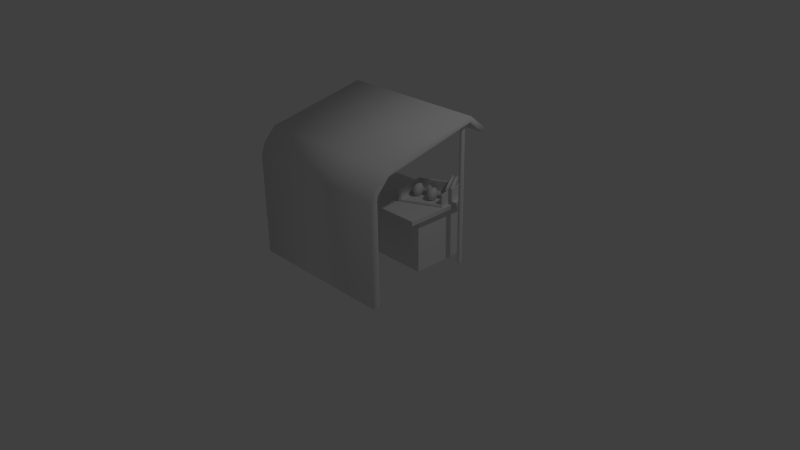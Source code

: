 # Source: stall.blend  (saved by Blender 2.78.0; exported with 4.5.12 LTS)
import bpy
from mathutils import Matrix  # noqa: F401  (used for matrix-valued properties, if any)

bpy.ops.wm.read_factory_settings(use_empty=True)
scene = bpy.context.scene
scene.name = 'Scene'

# ---- collections
col_collection_1 = bpy.data.collections.new('Collection 1'); scene.collection.children.link(col_collection_1)

# ---- materials (node trees are filled in below, after node groups)
mat_material = bpy.data.materials.new('Material')
mat_material.alpha_threshold = 0.0
mat_material.use_transparent_shadow = False
mat_material.roughness = 0.5
mat_material.line_color = (0.0, 0.0, 0.0, 1.0)

# ---- material node trees

# ---- world
world_world = bpy.data.worlds.new('World'); scene.world = world_world
world_world.color = (0.05088, 0.05088, 0.05088)
world_world.use_sun_shadow = False
world_world.sun_shadow_jitter_overblur = 0.0
world_world.cycles.sampling_method = 'NONE'
world_world.cycles.sample_map_resolution = 256

# ---- cameras
cam_camera = bpy.data.cameras.new('Camera')
cam_camera.clip_end = 100.0
cam_camera.lens = 35.0
cam_camera.sensor_width = 32.0
cam_camera.sensor_height = 18.0
cam_camera.ortho_scale = 7.314
cam_camera.dof.focus_distance = 0.0
cam_camera.dof.aperture_fstop = 128.0

# ---- lights
light_lamp = bpy.data.lights.new('Lamp', 'POINT')
light_lamp.transmission_factor = 0.0
light_lamp.cutoff_distance = 30.0
light_lamp.energy = 100.0
light_lamp.shadow_buffer_clip_start = 1.001
light_lamp.shadow_soft_size = 0.1
light_lamp.shadow_maximum_resolution = 0.006
light_lamp.use_absolute_resolution = True
light_lamp.cycles.use_multiple_importance_sampling = False

# ---- meshes
me_cube = bpy.data.meshes.new('Cube')
me_cube.from_pydata([(0.7383, 0.7693, 0.00398), (0.7383, 0.08364, 0.00398), (-0.7169, 0.08364, 0.00398), (-0.7169, 0.7693, 0.00398), (0.7383, 0.7693, 0.723), (0.7383, 0.08364, 0.723), (-0.7169, 0.08364, 0.723), (-0.7169, 0.7693, 0.723), (0.8131, 0.8045, 0.7192), (0.8131, -0.09159, 0.7192), (-0.7916, -0.09159, 0.7192), (-0.7916, 0.8045, 0.7192), (0.8131, 0.8045, 0.7776), (0.8131, -0.09159, 0.7776), (-0.7916, -0.09159, 0.7776), (-0.7916, 0.8045, 0.7776), (0.7383, 0.7693, 0.00398), (0.7383, 0.7693, 0.723), (0.7383, 0.7693, 0.723), (0.7383, 0.7693, 0.723), (0.7383, 0.08364, 0.00398), (0.7383, 0.08364, 0.723), (0.7383, 0.08364, 0.723), (0.7383, 0.08364, 0.723), (-0.7169, 0.08364, 0.00398), (-0.7169, 0.08364, 0.723), (-0.7169, 0.08364, 0.723), (-0.7169, 0.08364, 0.723), (-0.7169, 0.7693, 0.00398), (-0.7169, 0.7693, 0.723), (-0.7169, 0.7693, 0.723), (-0.7169, 0.7693, 0.723), (0.8131, 0.8045, 0.7192), (0.8131, -0.09159, 0.7192), (0.8131, -0.09159, 0.7192), (0.8131, -0.09159, 0.7192), (-0.7916, -0.09159, 0.7192), (-0.7916, -0.09159, 0.7192), (-0.7916, -0.09159, 0.7192), (-0.7916, 0.8045, 0.7192), (-0.7916, 0.8045, 0.7192), (0.8131, 0.8045, 0.7776), (0.8131, -0.09159, 0.7776), (0.8131, -0.09159, 0.7776), (-0.7916, 0.8045, 0.7776), (-0.7916, 0.8045, 0.7776), (-0.7916, -0.09159, 0.7776), (-0.7916, -0.09159, 0.7776), (-0.8857, 0.6677, 1.892), (-0.8857, 0.6677, 0.004078), (0.9206, 0.6677, 0.004078), (0.9206, 0.6677, 1.892), (0.9434, 0.6477, 0.004078), (0.9434, 0.6477, 1.892), (0.9434, 0.6076, 0.004078), (0.9434, 0.6076, 1.892), (0.9206, 0.5876, 0.004078), (0.9206, 0.5876, 1.892), (0.8978, 0.6076, 0.004078), (0.8978, 0.6076, 1.892), (0.8978, 0.6477, 0.004078), (0.8978, 0.6477, 1.892), (-0.8628, 0.6477, 0.004078), (-0.8628, 0.6477, 1.892), (-0.8628, 0.6076, 0.004078), (-0.8628, 0.6076, 1.892), (-0.8857, 0.5876, 0.004078), (-0.8857, 0.5876, 1.892), (-0.9085, 0.6076, 0.004078), (-0.9085, 0.6076, 1.892), (-0.9085, 0.6477, 0.004078), (-0.9085, 0.6477, 1.892), (-1.008, -0.8996, 0.001413), (-1.008, -0.8009, 0.001413), (1.003, -0.8009, 0.001413), (1.003, -0.8996, 0.001413), (-1.008, -0.8996, 1.342), (-1.008, -0.8009, 1.342), (1.003, -0.8009, 1.342), (1.003, -0.8996, 1.342), (-1.008, -0.8455, 1.489), (-1.008, -0.7834, 1.407), (1.003, -0.7834, 1.407), (1.003, -0.8455, 1.489), (-1.008, -0.6818, 1.664), (-1.008, -0.6226, 1.579), (1.003, -0.6226, 1.579), (1.003, -0.6818, 1.664), (-1.008, 0.6833, 1.944), (-1.008, 0.6723, 1.87), (1.003, 0.6723, 1.87), (1.003, 0.6833, 1.944), (-1.008, 0.9145, 1.753), (-1.008, 0.8684, 1.701), (1.003, 0.8684, 1.701), (1.003, 0.9145, 1.753), (-0.8628, 0.6076, 1.892), (-0.8628, 0.6076, 0.004078), (0.8978, 0.6076, 1.892), (0.8978, 0.6076, 0.004078), (0.7046, 0.8696, 0.7766), (0.7967, 0.4262, 0.7766), (0.2859, 0.1809, 0.7766), (0.1938, 0.6243, 0.7766), (0.7046, 0.8696, 0.811), (0.7967, 0.4262, 0.811), (0.2859, 0.1809, 0.811), (0.1938, 0.6243, 0.811), (0.206, 0.5949, 0.811), (0.2906, 0.1879, 0.811), (0.3159, 0.2001, 0.811), (0.2313, 0.6071, 0.811), (0.206, 0.5949, 0.7766), (0.2906, 0.1879, 0.7766), (0.3159, 0.2001, 0.7766), (0.2313, 0.6071, 0.7766), (0.206, 0.5949, 0.9479), (0.2906, 0.1879, 0.9479), (0.3159, 0.2001, 0.9479), (0.2313, 0.6071, 0.9479), (0.201, 0.6189, 0.811), (0.2264, 0.631, 0.811), (0.201, 0.6189, 0.7766), (0.2264, 0.631, 0.7766), (0.201, 0.6189, 0.9479), (0.2264, 0.631, 0.9479), (0.69, 0.8274, 0.811), (0.69, 0.8274, 0.7766), (0.69, 0.8274, 0.9479), (0.685, 0.8513, 0.811), (0.685, 0.8513, 0.7766), (0.685, 0.8513, 0.9479), (0.708, 0.836, 0.811), (0.708, 0.836, 0.7766), (0.708, 0.836, 0.9479), (0.7031, 0.86, 0.811), (0.7031, 0.86, 0.7766), (0.7031, 0.86, 0.9479), (0.7719, 0.4329, 0.811), (0.7719, 0.4329, 0.7766), (0.7719, 0.4329, 0.9479), (0.79, 0.4415, 0.811), (0.79, 0.4415, 0.7766), (0.79, 0.4415, 0.9479), (0.7046, 0.8696, 0.811), (0.7046, 0.8696, 0.811), (0.7967, 0.4262, 0.811), (0.7967, 0.4262, 0.811), (0.7967, 0.4262, 0.7766), (0.7967, 0.4262, 0.7766), (0.7046, 0.8696, 0.7766), (0.7046, 0.8696, 0.7766), (0.2859, 0.1809, 0.811), (0.2859, 0.1809, 0.811), (0.2859, 0.1809, 0.7766), (0.2859, 0.1809, 0.7766), (0.1938, 0.6243, 0.811), (0.1938, 0.6243, 0.811), (0.1938, 0.6243, 0.7766), (0.1938, 0.6243, 0.7766), (0.2313, 0.6071, 0.7766), (0.2313, 0.6071, 0.7766), (0.2313, 0.6071, 0.7766), (0.2313, 0.6071, 0.7766), (0.206, 0.5949, 0.7766), (0.206, 0.5949, 0.7766), (0.206, 0.5949, 0.7766), (0.201, 0.6189, 0.7766), (0.201, 0.6189, 0.7766), (0.2906, 0.1879, 0.7766), (0.2906, 0.1879, 0.7766), (0.206, 0.5949, 0.811), (0.206, 0.5949, 0.811), (0.206, 0.5949, 0.811), (0.2906, 0.1879, 0.811), (0.2906, 0.1879, 0.811), (0.2906, 0.1879, 0.811), (0.3159, 0.2001, 0.7766), (0.3159, 0.2001, 0.7766), (0.3159, 0.2001, 0.811), (0.3159, 0.2001, 0.811), (0.3159, 0.2001, 0.811), (0.2313, 0.6071, 0.811), (0.2313, 0.6071, 0.811), (0.2313, 0.6071, 0.811), (0.206, 0.5949, 0.9479), (0.206, 0.5949, 0.9479), (0.206, 0.5949, 0.9479), (0.2313, 0.6071, 0.9479), (0.2313, 0.6071, 0.9479), (0.2313, 0.6071, 0.9479), (0.2313, 0.6071, 0.9479), (0.2906, 0.1879, 0.9479), (0.2906, 0.1879, 0.9479), (0.3159, 0.2001, 0.9479), (0.3159, 0.2001, 0.9479), (0.2264, 0.631, 0.7766), (0.2264, 0.631, 0.7766), (0.2264, 0.631, 0.7766), (0.201, 0.6189, 0.811), (0.201, 0.6189, 0.811), (0.201, 0.6189, 0.811), (0.2264, 0.631, 0.811), (0.2264, 0.631, 0.811), (0.2264, 0.631, 0.811), (0.201, 0.6189, 0.9479), (0.201, 0.6189, 0.9479), (0.2264, 0.631, 0.9479), (0.2264, 0.631, 0.9479), (0.2264, 0.631, 0.9479), (0.69, 0.8274, 0.811), (0.69, 0.8274, 0.811), (0.69, 0.8274, 0.811), (0.69, 0.8274, 0.7766), (0.69, 0.8274, 0.7766), (0.69, 0.8274, 0.7766), (0.69, 0.8274, 0.7766), (0.69, 0.8274, 0.9479), (0.69, 0.8274, 0.9479), (0.69, 0.8274, 0.9479), (0.69, 0.8274, 0.9479), (0.685, 0.8513, 0.7766), (0.685, 0.8513, 0.7766), (0.685, 0.8513, 0.7766), (0.685, 0.8513, 0.811), (0.685, 0.8513, 0.811), (0.685, 0.8513, 0.811), (0.685, 0.8513, 0.9479), (0.685, 0.8513, 0.9479), (0.685, 0.8513, 0.9479), (0.7031, 0.86, 0.811), (0.7031, 0.86, 0.811), (0.7031, 0.86, 0.811), (0.708, 0.836, 0.7766), (0.708, 0.836, 0.7766), (0.708, 0.836, 0.7766), (0.708, 0.836, 0.811), (0.708, 0.836, 0.811), (0.708, 0.836, 0.811), (0.708, 0.836, 0.9479), (0.708, 0.836, 0.9479), (0.708, 0.836, 0.9479), (0.7031, 0.86, 0.7766), (0.7031, 0.86, 0.7766), (0.7031, 0.86, 0.9479), (0.7031, 0.86, 0.9479), (0.7719, 0.4329, 0.811), (0.7719, 0.4329, 0.811), (0.7719, 0.4329, 0.811), (0.7719, 0.4329, 0.7766), (0.7719, 0.4329, 0.7766), (0.7719, 0.4329, 0.9479), (0.7719, 0.4329, 0.9479), (0.79, 0.4415, 0.7766), (0.79, 0.4415, 0.7766), (0.79, 0.4415, 0.811), (0.79, 0.4415, 0.811), (0.79, 0.4415, 0.811), (0.79, 0.4415, 0.9479), (0.79, 0.4415, 0.9479), (0.3514, 0.4135, 0.7976), (0.3149, 0.4746, 0.854), (0.3695, 0.5066, 0.8106), (0.413, 0.4347, 0.817), (0.3852, 0.3584, 0.8644), (0.3246, 0.383, 0.8873), (0.354, 0.5335, 0.9083), (0.4146, 0.5089, 0.8854), (0.4243, 0.4173, 0.9187), (0.3697, 0.3853, 0.9621), (0.3262, 0.4572, 0.9557), (0.3878, 0.4784, 0.9751), (0.5739, 0.4417, 0.7976), (0.5374, 0.5027, 0.854), (0.5921, 0.5347, 0.8106), (0.6356, 0.4629, 0.817), (0.6078, 0.3865, 0.8644), (0.5471, 0.4112, 0.8873), (0.5765, 0.5617, 0.9083), (0.6372, 0.537, 0.8854), (0.6469, 0.4454, 0.9187), (0.5922, 0.4135, 0.9621), (0.5487, 0.4853, 0.9557), (0.6104, 0.5065, 0.9751), (0.4631, 0.5349, 0.7976), (0.4266, 0.5959, 0.854), (0.4813, 0.6279, 0.8106), (0.5248, 0.556, 0.817), (0.497, 0.4797, 0.8644), (0.4363, 0.5043, 0.8873), (0.4657, 0.6548, 0.9083), (0.5264, 0.6302, 0.8854), (0.5361, 0.5386, 0.9187), (0.4814, 0.5066, 0.9621), (0.438, 0.5785, 0.9557), (0.4996, 0.5997, 0.9751), (0.6496, 0.6264, 0.9038), (0.6161, 0.7966, 1.058), (0.6324, 0.6235, 0.8818), (0.5988, 0.7936, 1.036), (0.6307, 0.6323, 0.8378), (0.5971, 0.8025, 0.9923), (0.6462, 0.6442, 0.8159), (0.6127, 0.8143, 0.9704), (0.6635, 0.6472, 0.8379), (0.6299, 0.8173, 0.9924), (0.6652, 0.6383, 0.8819), (0.6316, 0.8084, 1.036), (0.6978, 0.6496, 0.9038), (0.6642, 0.8197, 1.058), (0.6805, 0.6466, 0.8818), (0.647, 0.8167, 1.036), (0.6788, 0.6555, 0.8378), (0.6453, 0.8256, 0.9923), (0.6944, 0.6673, 0.8159), (0.6608, 0.8375, 0.9704), (0.7116, 0.6703, 0.8379), (0.6781, 0.8405, 0.9924), (0.7133, 0.6614, 0.8819), (0.6798, 0.8316, 1.036), (-0.2535, 0.3912, 0.8006), (-0.2767, 0.4116, 0.8006), (-0.2767, 0.449, 0.7748), (-0.2767, 0.449, 0.788), (-0.2322, 0.41, 0.7748), (-0.2322, 0.41, 0.788), (-0.2322, 0.3318, 0.7748), (-0.2322, 0.3318, 0.788), (-0.2767, 0.2928, 0.7748), (-0.2767, 0.2928, 0.788), (-0.3212, 0.3318, 0.7748), (-0.3212, 0.3318, 0.788), (-0.3212, 0.41, 0.7748), (-0.3212, 0.41, 0.788), (-0.2535, 0.3506, 0.8006), (-0.2767, 0.3302, 0.8006), (-0.2998, 0.3506, 0.8006), (-0.2998, 0.3912, 0.8006), (-0.2685, 0.3781, 0.8242), (-0.2767, 0.3852, 0.8242), (-0.2685, 0.3637, 0.8242), (-0.2767, 0.3566, 0.8242), (-0.2848, 0.3637, 0.8242), (-0.2848, 0.3781, 0.8242), (-0.2685, 0.3781, 0.9602), (-0.2767, 0.3852, 0.9602), (-0.2685, 0.3637, 0.9602), (-0.2767, 0.3566, 0.9602), (-0.2848, 0.3637, 0.9602), (-0.2848, 0.3781, 0.9602), (-0.2572, 0.388, 0.9857), (-0.2767, 0.4052, 0.9857), (-0.2572, 0.3538, 0.9857), (-0.2767, 0.3366, 0.9857), (-0.2962, 0.3538, 0.9857), (-0.2962, 0.388, 0.9857), (-0.2428, 0.4007, 1.02), (-0.2767, 0.4304, 1.02), (-0.2428, 0.3411, 1.02), (-0.2767, 0.3114, 1.02), (-0.3106, 0.3411, 1.02), (-0.3106, 0.4007, 1.02), (-0.233, 0.4093, 1.083), (-0.2767, 0.4477, 1.083), (-0.233, 0.3325, 1.083), (-0.2767, 0.2941, 1.083), (-0.3204, 0.3325, 1.083), (-0.3204, 0.4093, 1.083), (-0.233, 0.4093, 1.158), (-0.2767, 0.4477, 1.158), (-0.233, 0.3325, 1.158), (-0.2767, 0.2941, 1.158), (-0.3204, 0.3325, 1.158), (-0.3204, 0.4093, 1.158), (-0.2373, 0.406, 1.162), (-0.2776, 0.4414, 1.162), (-0.2373, 0.3352, 1.162), (-0.2776, 0.2997, 1.162), (-0.3179, 0.3352, 1.162), (-0.3179, 0.406, 1.162), (-0.2776, 0.3706, 0.9976), (-0.4226, 0.6471, 0.8006), (-0.4458, 0.6674, 0.8006), (-0.4458, 0.7049, 0.7748), (-0.4458, 0.7049, 0.788), (-0.4013, 0.6658, 0.7748), (-0.4013, 0.6658, 0.788), (-0.4013, 0.5877, 0.7748), (-0.4013, 0.5877, 0.788), (-0.4458, 0.5486, 0.7748), (-0.4458, 0.5486, 0.788), (-0.4903, 0.5877, 0.7748), (-0.4903, 0.5877, 0.788), (-0.4903, 0.6658, 0.7748), (-0.4903, 0.6658, 0.788), (-0.4226, 0.6064, 0.8006), (-0.4458, 0.5861, 0.8006), (-0.4689, 0.6064, 0.8006), (-0.4689, 0.6471, 0.8006), (-0.4376, 0.6339, 0.8242), (-0.4458, 0.6411, 0.8242), (-0.4376, 0.6196, 0.8242), (-0.4458, 0.6124, 0.8242), (-0.4539, 0.6196, 0.8242), (-0.4539, 0.6339, 0.8242), (-0.4376, 0.6339, 0.9602), (-0.4458, 0.6411, 0.9602), (-0.4376, 0.6196, 0.9602), (-0.4458, 0.6124, 0.9602), (-0.4539, 0.6196, 0.9602), (-0.4539, 0.6339, 0.9602), (-0.4263, 0.6439, 0.9857), (-0.4458, 0.661, 0.9857), (-0.4263, 0.6096, 0.9857), (-0.4458, 0.5925, 0.9857), (-0.4653, 0.6096, 0.9857), (-0.4653, 0.6439, 0.9857), (-0.4119, 0.6565, 1.02), (-0.4458, 0.6863, 1.02), (-0.4119, 0.597, 1.02), (-0.4458, 0.5672, 1.02), (-0.4797, 0.597, 1.02), (-0.4797, 0.6565, 1.02), (-0.402, 0.6651, 1.083), (-0.4458, 0.7035, 1.083), (-0.402, 0.5884, 1.083), (-0.4458, 0.55, 1.083), (-0.4895, 0.5884, 1.083), (-0.4895, 0.6651, 1.083), (-0.402, 0.6651, 1.158), (-0.4458, 0.7035, 1.158), (-0.402, 0.5884, 1.158), (-0.4458, 0.55, 1.158), (-0.4895, 0.5884, 1.158), (-0.4895, 0.6651, 1.158), (-0.4063, 0.6618, 1.162), (-0.4467, 0.6973, 1.162), (-0.4063, 0.591, 1.162), (-0.4467, 0.5556, 1.162), (-0.487, 0.591, 1.162), (-0.487, 0.6618, 1.162), (-0.4467, 0.6264, 0.9976), (-0.6839, 0.1356, 0.8006), (-0.707, 0.1559, 0.8006), (-0.707, 0.1934, 0.7748), (-0.707, 0.1934, 0.788), (-0.6625, 0.1543, 0.7748), (-0.6625, 0.1543, 0.788), (-0.6625, 0.0762, 0.7748), (-0.6625, 0.0762, 0.788), (-0.707, 0.03713, 0.7748), (-0.707, 0.03713, 0.788), (-0.7515, 0.0762, 0.7748), (-0.7515, 0.0762, 0.788), (-0.7515, 0.1543, 0.7748), (-0.7515, 0.1543, 0.788), (-0.6839, 0.09494, 0.8006), (-0.707, 0.07461, 0.8006), (-0.7302, 0.09494, 0.8006), (-0.7302, 0.1356, 0.8006), (-0.6989, 0.1224, 0.8242), (-0.707, 0.1296, 0.8242), (-0.6989, 0.1081, 0.8242), (-0.707, 0.101, 0.8242), (-0.7152, 0.1081, 0.8242), (-0.7152, 0.1224, 0.8242), (-0.6989, 0.1224, 0.9602), (-0.707, 0.1296, 0.9602), (-0.6989, 0.1081, 0.9602), (-0.707, 0.101, 0.9602), (-0.7152, 0.1081, 0.9602), (-0.7152, 0.1224, 0.9602), (-0.6875, 0.1324, 0.9857), (-0.707, 0.1495, 0.9857), (-0.6875, 0.09814, 0.9857), (-0.707, 0.08101, 0.9857), (-0.7265, 0.09814, 0.9857), (-0.7265, 0.1324, 0.9857), (-0.6731, 0.145, 1.02), (-0.707, 0.1748, 1.02), (-0.6731, 0.0855, 1.02), (-0.707, 0.05574, 1.02), (-0.7409, 0.0855, 1.02), (-0.7409, 0.145, 1.02), (-0.6633, 0.1537, 1.083), (-0.707, 0.192, 1.083), (-0.6633, 0.07689, 1.083), (-0.707, 0.0385, 1.083), (-0.7508, 0.07689, 1.083), (-0.7508, 0.1537, 1.083), (-0.6633, 0.1537, 1.158), (-0.707, 0.192, 1.158), (-0.6633, 0.07689, 1.158), (-0.707, 0.0385, 1.158), (-0.7508, 0.07689, 1.158), (-0.7508, 0.1537, 1.158), (-0.6676, 0.1504, 1.162), (-0.708, 0.1858, 1.162), (-0.6676, 0.07953, 1.162), (-0.708, 0.04412, 1.162), (-0.7483, 0.07953, 1.162), (-0.7483, 0.1504, 1.162), (-0.708, 0.1149, 0.9976), (1.003, -0.8009, 1.342), (1.003, -0.8009, 0.001413), (1.003, -0.7834, 1.407), (1.003, -0.6226, 1.579), (1.003, 0.6723, 1.87), (1.003, 0.8684, 1.701)], [], [(40, 37, 46, 44), (30, 26, 36, 39), (0, 4, 5, 1), (20, 21, 6, 2), (24, 25, 7, 28), (17, 16, 3, 29), (22, 18, 8, 9), (19, 31, 11, 32), (27, 23, 33, 10), (12, 15, 14, 13), (34, 32, 41, 42), (32, 11, 45, 41), (38, 35, 43, 47), (503, 79, 75, 74), (66, 67, 69, 68), (50, 51, 53, 52), (77, 78, 504, 73), (52, 53, 55, 54), (68, 69, 71, 70), (62, 63, 65, 64), (54, 55, 57, 56), (70, 71, 48, 49), (49, 48, 63, 62), (56, 57, 59, 58), (60, 61, 51, 50), (99, 98, 61, 60), (79, 76, 72, 75), (97, 96, 67, 66), (76, 77, 73, 72), (76, 79, 83, 80), (80, 83, 87, 84), (79, 503, 505, 83), (78, 77, 81, 82), (77, 76, 80, 81), (84, 87, 91, 88), (81, 80, 84, 85), (82, 81, 85, 86), (83, 505, 506, 87), (88, 91, 95, 92), (86, 85, 89, 90), (87, 506, 507, 91), (85, 84, 88, 89), (95, 94, 93, 92), (89, 88, 92, 93), (90, 89, 93, 508), (91, 507, 94, 95), (104, 105, 101, 100), (146, 106, 102, 148), (152, 107, 103, 154), (156, 144, 150, 158), (151, 149, 155, 159), (157, 153, 147, 145), (179, 182, 188, 194), (115, 114, 113, 112), (116, 119, 125, 124), (109, 108, 165, 169), (110, 174, 170, 177), (111, 181, 178, 160), (185, 117, 118, 190), (161, 164, 122, 123), (175, 180, 195, 192), (171, 176, 193, 186), (120, 121, 196, 167), (202, 199, 205, 207), (208, 189, 217, 227), (172, 187, 206, 200), (191, 183, 126, 128), (166, 173, 201, 168), (213, 221, 242, 233), (130, 129, 135, 136), (197, 203, 225, 222), (184, 162, 127, 210), (204, 209, 131, 224), (163, 198, 223, 216), (134, 236, 230, 137), (132, 133, 243, 232), (237, 240, 143, 255), (226, 228, 244, 231), (229, 218, 239, 245), (219, 211, 138, 140), (251, 247, 256, 258), (246, 139, 142, 141), (214, 234, 253, 249), (241, 220, 252, 259), (212, 215, 250, 248), (235, 238, 257, 254), (260, 261, 262), (261, 260, 265), (260, 262, 263), (260, 263, 264), (260, 264, 265), (261, 265, 270), (262, 261, 266), (263, 262, 267), (264, 263, 268), (265, 264, 269), (261, 270, 266), (262, 266, 267), (263, 267, 268), (264, 268, 269), (265, 269, 270), (266, 270, 271), (267, 266, 271), (268, 267, 271), (269, 268, 271), (270, 269, 271), (272, 273, 274), (273, 272, 277), (272, 274, 275), (272, 275, 276), (272, 276, 277), (273, 277, 282), (274, 273, 278), (275, 274, 279), (276, 275, 280), (277, 276, 281), (273, 282, 278), (274, 278, 279), (275, 279, 280), (276, 280, 281), (277, 281, 282), (278, 282, 283), (279, 278, 283), (280, 279, 283), (281, 280, 283), (282, 281, 283), (284, 285, 286), (285, 284, 289), (284, 286, 287), (284, 287, 288), (284, 288, 289), (285, 289, 294), (286, 285, 290), (287, 286, 291), (288, 287, 292), (289, 288, 293), (285, 294, 290), (286, 290, 291), (287, 291, 292), (288, 292, 293), (289, 293, 294), (290, 294, 295), (291, 290, 295), (292, 291, 295), (293, 292, 295), (294, 293, 295), (296, 297, 299, 298), (298, 299, 301, 300), (300, 301, 303, 302), (302, 303, 305, 304), (299, 297, 307, 305, 303, 301), (306, 307, 297, 296), (304, 305, 307, 306), (296, 298, 300, 302, 304, 306), (308, 309, 311, 310), (310, 311, 313, 312), (312, 313, 315, 314), (314, 315, 317, 316), (311, 309, 319, 317, 315, 313), (318, 319, 309, 308), (316, 317, 319, 318), (308, 310, 312, 314, 316, 318), (334, 320, 338, 340), (333, 331, 336, 337), (322, 323, 325, 324), (321, 337, 343, 339), (325, 323, 321, 320), (324, 325, 327, 326), (341, 340, 346, 347), (327, 325, 320, 334), (326, 327, 329, 328), (331, 329, 335, 336), (320, 321, 339, 338), (328, 329, 331, 330), (329, 327, 334, 335), (332, 333, 323, 322), (330, 331, 333, 332), (335, 334, 340, 341), (323, 333, 337, 321), (322, 324, 326, 328, 330, 332), (336, 335, 341, 342), (337, 336, 342, 343), (347, 346, 352, 353), (338, 339, 345, 344), (339, 343, 349, 345), (342, 341, 347, 348), (340, 338, 344, 346), (343, 342, 348, 349), (353, 352, 358, 359), (344, 345, 351, 350), (345, 349, 355, 351), (348, 347, 353, 354), (346, 344, 350, 352), (349, 348, 354, 355), (361, 360, 366, 367), (350, 351, 357, 356), (351, 355, 361, 357), (354, 353, 359, 360), (352, 350, 356, 358), (355, 354, 360, 361), (367, 366, 372, 373), (359, 358, 364, 365), (356, 357, 363, 362), (357, 361, 367, 363), (360, 359, 365, 366), (358, 356, 362, 364), (373, 372, 378, 379), (365, 364, 370, 371), (362, 363, 369, 368), (363, 367, 373, 369), (366, 365, 371, 372), (364, 362, 368, 370), (371, 370, 376, 377), (368, 369, 375, 374), (369, 373, 379, 375), (372, 371, 377, 378), (370, 368, 374, 376), (379, 378, 380), (377, 376, 380), (374, 375, 380), (375, 379, 380), (378, 377, 380), (376, 374, 380), (395, 381, 399, 401), (394, 392, 397, 398), (383, 384, 386, 385), (382, 398, 404, 400), (386, 384, 382, 381), (385, 386, 388, 387), (402, 401, 407, 408), (388, 386, 381, 395), (387, 388, 390, 389), (392, 390, 396, 397), (381, 382, 400, 399), (389, 390, 392, 391), (390, 388, 395, 396), (393, 394, 384, 383), (391, 392, 394, 393), (396, 395, 401, 402), (384, 394, 398, 382), (383, 385, 387, 389, 391, 393), (397, 396, 402, 403), (398, 397, 403, 404), (408, 407, 413, 414), (399, 400, 406, 405), (400, 404, 410, 406), (403, 402, 408, 409), (401, 399, 405, 407), (404, 403, 409, 410), (414, 413, 419, 420), (405, 406, 412, 411), (406, 410, 416, 412), (409, 408, 414, 415), (407, 405, 411, 413), (410, 409, 415, 416), (422, 421, 427, 428), (411, 412, 418, 417), (412, 416, 422, 418), (415, 414, 420, 421), (413, 411, 417, 419), (416, 415, 421, 422), (428, 427, 433, 434), (420, 419, 425, 426), (417, 418, 424, 423), (418, 422, 428, 424), (421, 420, 426, 427), (419, 417, 423, 425), (434, 433, 439, 440), (426, 425, 431, 432), (423, 424, 430, 429), (424, 428, 434, 430), (427, 426, 432, 433), (425, 423, 429, 431), (432, 431, 437, 438), (429, 430, 436, 435), (430, 434, 440, 436), (433, 432, 438, 439), (431, 429, 435, 437), (440, 439, 441), (438, 437, 441), (435, 436, 441), (436, 440, 441), (439, 438, 441), (437, 435, 441), (456, 442, 460, 462), (455, 453, 458, 459), (444, 445, 447, 446), (443, 459, 465, 461), (447, 445, 443, 442), (446, 447, 449, 448), (463, 462, 468, 469), (449, 447, 442, 456), (448, 449, 451, 450), (453, 451, 457, 458), (442, 443, 461, 460), (450, 451, 453, 452), (451, 449, 456, 457), (454, 455, 445, 444), (452, 453, 455, 454), (457, 456, 462, 463), (445, 455, 459, 443), (444, 446, 448, 450, 452, 454), (458, 457, 463, 464), (459, 458, 464, 465), (469, 468, 474, 475), (460, 461, 467, 466), (461, 465, 471, 467), (464, 463, 469, 470), (462, 460, 466, 468), (465, 464, 470, 471), (475, 474, 480, 481), (466, 467, 473, 472), (467, 471, 477, 473), (470, 469, 475, 476), (468, 466, 472, 474), (471, 470, 476, 477), (483, 482, 488, 489), (472, 473, 479, 478), (473, 477, 483, 479), (476, 475, 481, 482), (474, 472, 478, 480), (477, 476, 482, 483), (489, 488, 494, 495), (481, 480, 486, 487), (478, 479, 485, 484), (479, 483, 489, 485), (482, 481, 487, 488), (480, 478, 484, 486), (495, 494, 500, 501), (487, 486, 492, 493), (484, 485, 491, 490), (485, 489, 495, 491), (488, 487, 493, 494), (486, 484, 490, 492), (493, 492, 498, 499), (490, 491, 497, 496), (491, 495, 501, 497), (494, 493, 499, 500), (492, 490, 496, 498), (501, 500, 502), (499, 498, 502), (496, 497, 502), (497, 501, 502), (500, 499, 502), (498, 496, 502)])
me_cube.polygons.foreach_set('use_smooth', [True] * 345)
_uv = me_cube.uv_layers.new(name='UVMap')
_uv.uv.foreach_set('vector', [0.9053, 0.9423, 0.5335, 0.9423, 0.5335, 0.9197, 0.9053, 0.9197, 0.8907, 0.9725, 0.6062, 0.9725, 0.5335, 0.9579, 0.9053, 0.9579, 0.863, 0.5123, 0.863, 0.6678, 0.7076, 0.6678, 0.7076, 0.5123, 0.9158, 0.5781, 0.9158, 0.9856, 0.5083, 0.9856, 0.5083, 0.5781, 0.7076, 0.9791, 0.7076, 0.8237, 0.863, 0.8237, 0.863, 0.9791, 0.863, 0.668, 0.863, 0.8234, 0.7076, 0.8234, 0.7076, 0.668, 0.6062, 0.9427, 0.8907, 0.9427, 0.9053, 0.9574, 0.5335, 0.9574, 0.7007, 0.8549, 0.9852, 0.8549, 0.9998, 0.8696, 0.9053, 0.8968, 0.6368, 0.7033, 0.9213, 0.7033, 0.9359, 0.776, 0.6222, 0.776, 0.536, 0.5123, 0.7074, 0.5123, 0.7074, 0.7155, 0.536, 0.7155, 0.5335, 0.8968, 0.9053, 0.8968, 0.9053, 0.9193, 0.5335, 0.9193, 0.9053, 0.8968, 0.9998, 0.8696, 0.9998, 0.8921, 0.9053, 0.9193, 0.5992, 0.8319, 0.9129, 0.8319, 0.9129, 0.8544, 0.5992, 0.8544, 0.1767, 0.9027, 0.1772, 0.8931, 0.01705, 0.8949, 0.01336, 0.9069, 0.7107, 0.5049, 0.7107, 0.9814, 0.7024, 0.9815, 0.7024, 0.5049, 0.7, 0.5049, 0.6998, 0.9814, 0.6915, 0.9815, 0.6916, 0.5049, 0.175, 0.7898, 0.1756, 0.9116, 0.01767, 0.9093, 0.01945, 0.7894, 0.6916, 0.5049, 0.6915, 0.9815, 0.6806, 0.9815, 0.6807, 0.5049, 0.7024, 0.5049, 0.7024, 0.9815, 0.6915, 0.9815, 0.6915, 0.5049, 0.6748, 0.505, 0.6748, 0.9815, 0.6639, 0.9815, 0.6639, 0.505, 0.6807, 0.5049, 0.6806, 0.9815, 0.6723, 0.9815, 0.6724, 0.505, 0.6915, 0.5049, 0.6915, 0.9815, 0.6832, 0.9815, 0.6832, 0.505, 0.6832, 0.505, 0.6832, 0.9815, 0.6748, 0.9815, 0.6748, 0.505, 0.6724, 0.505, 0.6723, 0.9815, 0.6639, 0.9815, 0.6641, 0.505, 0.7083, 0.5049, 0.7081, 0.9814, 0.6998, 0.9814, 0.7, 0.5049, 0.7192, 0.5049, 0.719, 0.9814, 0.7081, 0.9814, 0.7083, 0.5049, 0.1772, 0.8931, 0.1723, 0.7779, 0.01949, 0.7776, 0.01705, 0.8949, 0.719, 0.5049, 0.719, 0.9814, 0.7107, 0.9814, 0.7107, 0.5049, 0.1723, 0.7779, 0.175, 0.7898, 0.01945, 0.7894, 0.01949, 0.7776, 0.1723, 0.7779, 0.1772, 0.8931, 0.1942, 0.8929, 0.1884, 0.779, 0.1884, 0.779, 0.1942, 0.8929, 0.2202, 0.8928, 0.213, 0.7806, 0.1772, 0.8931, 0.1767, 0.9027, 0.186, 0.9026, 0.1942, 0.8929, 0.1756, 0.9116, 0.175, 0.7898, 0.1835, 0.7899, 0.1834, 0.9116, 0.175, 0.7898, 0.1723, 0.7779, 0.1884, 0.779, 0.1835, 0.7899, 0.213, 0.7806, 0.2202, 0.8928, 0.38, 0.9004, 0.3671, 0.7933, 0.1835, 0.7899, 0.1884, 0.779, 0.213, 0.7806, 0.2137, 0.7928, 0.1834, 0.9116, 0.1835, 0.7899, 0.2137, 0.7928, 0.2108, 0.9117, 0.1942, 0.8929, 0.186, 0.9026, 0.2185, 0.9013, 0.2202, 0.8928, 0.3671, 0.7933, 0.38, 0.9004, 0.4067, 0.9061, 0.3914, 0.7943, 0.2108, 0.9117, 0.2137, 0.7928, 0.3676, 0.8008, 0.3705, 0.9087, 0.2202, 0.8928, 0.2185, 0.9013, 0.3788, 0.9099, 0.38, 0.9004, 0.2137, 0.7928, 0.213, 0.7806, 0.3671, 0.7933, 0.3676, 0.8008, 0.4067, 0.9061, 0.4107, 0.918, 0.3949, 0.7996, 0.3914, 0.7943, 0.3676, 0.8008, 0.3671, 0.7933, 0.3914, 0.7943, 0.3949, 0.7996, 0.3705, 0.9087, 0.3676, 0.8008, 0.3949, 0.7996, 0.3965, 0.9081, 0.38, 0.9004, 0.3788, 0.9099, 0.4107, 0.918, 0.4067, 0.9061, 0.6576, 0.5832, 0.895, 0.5832, 0.895, 0.5995, 0.6576, 0.5995, 0.7466, 0.9502, 0.8755, 0.9502, 0.8755, 0.9666, 0.7466, 0.9666, 0.895, 0.6241, 0.6576, 0.6241, 0.6576, 0.6077, 0.895, 0.6077, 0.8755, 0.9834, 0.7466, 0.9834, 0.7466, 0.967, 0.8755, 0.967, 0.5283, 0.7555, 0.7657, 0.7555, 0.7657, 0.8843, 0.5283, 0.8843, 0.5283, 0.7551, 0.5283, 0.5177, 0.6572, 0.5177, 0.6572, 0.7551, 0.8755, 0.7551, 0.6576, 0.7551, 0.6576, 0.69, 0.8755, 0.69, 0.7466, 0.9838, 0.9646, 0.9838, 0.9646, 0.9901, 0.7466, 0.9901, 0.8887, 0.6009, 0.8887, 0.6073, 0.8759, 0.6073, 0.8759, 0.6009, 0.9579, 0.9498, 0.7399, 0.9498, 0.7399, 0.9334, 0.9579, 0.9334, 0.8955, 0.534, 0.8891, 0.534, 0.8891, 0.5177, 0.8955, 0.5177, 0.5283, 0.9502, 0.7462, 0.9502, 0.7462, 0.9666, 0.5283, 0.9666, 0.6576, 0.6009, 0.8755, 0.6009, 0.8755, 0.6073, 0.6576, 0.6073, 0.7657, 0.8847, 0.7657, 0.8911, 0.7529, 0.8911, 0.7529, 0.8847, 0.889, 0.7555, 0.8954, 0.7555, 0.8954, 0.8206, 0.889, 0.8206, 0.6576, 0.5177, 0.8755, 0.5177, 0.8755, 0.5828, 0.6576, 0.5828, 0.8955, 0.5828, 0.8891, 0.5828, 0.8891, 0.5664, 0.8955, 0.5664, 0.8822, 0.7555, 0.8886, 0.7555, 0.8886, 0.8206, 0.8822, 0.8206, 0.8818, 0.8864, 0.8818, 0.8993, 0.7661, 0.8993, 0.7661, 0.8864, 0.8887, 0.5177, 0.8887, 0.5828, 0.8759, 0.5828, 0.8759, 0.5177, 0.8818, 0.8209, 0.8818, 0.8861, 0.7661, 0.8861, 0.7661, 0.8209, 0.8952, 0.6412, 0.8952, 0.6576, 0.8824, 0.6576, 0.8824, 0.6412, 0.9018, 0.891, 0.889, 0.891, 0.889, 0.8864, 0.9018, 0.8864, 0.8937, 0.7387, 0.8937, 0.7551, 0.8891, 0.7551, 0.8891, 0.7387, 0.9849, 0.6245, 0.9849, 0.6408, 0.8692, 0.6408, 0.8692, 0.6245, 0.9849, 0.6732, 0.9849, 0.6896, 0.8692, 0.6896, 0.8692, 0.6732, 0.8818, 0.7555, 0.8818, 0.8206, 0.7661, 0.8206, 0.7661, 0.7555, 0.9849, 0.66, 0.9849, 0.6728, 0.8692, 0.6728, 0.8692, 0.66, 0.8759, 0.7551, 0.8759, 0.69, 0.8887, 0.69, 0.8887, 0.7551, 0.8692, 0.6576, 0.8692, 0.6412, 0.882, 0.6412, 0.882, 0.6576, 0.6576, 0.6896, 0.6576, 0.6245, 0.8688, 0.6245, 0.8688, 0.6896, 0.8936, 0.8209, 0.8936, 0.8861, 0.889, 0.8861, 0.889, 0.8209, 0.8891, 0.5447, 0.9019, 0.5447, 0.9019, 0.5492, 0.8891, 0.5492, 0.5283, 0.9498, 0.5283, 0.8847, 0.7395, 0.8847, 0.7395, 0.9498, 0.8822, 0.8861, 0.8822, 0.8209, 0.8868, 0.8209, 0.8868, 0.8861, 0.8891, 0.566, 0.8891, 0.5496, 0.8937, 0.5496, 0.8937, 0.566, 0.5283, 0.9765, 0.5283, 0.9719, 0.7395, 0.9719, 0.7395, 0.9765, 0.5283, 0.9715, 0.5283, 0.967, 0.7395, 0.967, 0.7395, 0.9715, 0.7399, 0.9162, 0.7399, 0.8999, 0.9512, 0.8999, 0.9512, 0.9162, 0.7399, 0.933, 0.7399, 0.9166, 0.9512, 0.9166, 0.9512, 0.933, 0.2886, 0.5869, 0.2637, 0.6222, 0.256, 0.6051, 0.2637, 0.6222, 0.2886, 0.5869, 0.3088, 0.6211, 0.4167, 0.5565, 0.402, 0.5819, 0.402, 0.5486, 0.4167, 0.5565, 0.402, 0.5486, 0.4104, 0.5134, 0.2886, 0.5869, 0.329, 0.6033, 0.3088, 0.6211, 0.2637, 0.6222, 0.3088, 0.6211, 0.2886, 0.6604, 0.256, 0.6051, 0.2637, 0.6222, 0.256, 0.6506, 0.3616, 0.5869, 0.402, 0.5986, 0.3818, 0.6263, 0.329, 0.5967, 0.3616, 0.5869, 0.3367, 0.6251, 0.3088, 0.6211, 0.329, 0.6033, 0.329, 0.6488, 0.2637, 0.6222, 0.2886, 0.6604, 0.256, 0.6506, 0.402, 0.5986, 0.4019, 0.644, 0.3818, 0.6263, 0.3616, 0.5869, 0.3818, 0.6263, 0.3367, 0.6251, 0.329, 0.5967, 0.3367, 0.6251, 0.329, 0.6422, 0.3088, 0.6211, 0.329, 0.6488, 0.2886, 0.6604, 0.4231, 0.5134, 0.4315, 0.5486, 0.4167, 0.5565, 0.3818, 0.6263, 0.4019, 0.644, 0.3616, 0.6604, 0.3367, 0.6251, 0.3818, 0.6263, 0.3616, 0.6604, 0.329, 0.6422, 0.3367, 0.6251, 0.3616, 0.6604, 0.4315, 0.5486, 0.4315, 0.5819, 0.4167, 0.5565, 0.05887, 0.5145, 0.03365, 0.5797, 0.06001, 0.5265, 0.03365, 0.5797, 0.05887, 0.5145, 0.05796, 0.5906, 0.05887, 0.5145, 0.06001, 0.5265, 0.1013, 0.5076, 0.05887, 0.5145, 0.1013, 0.5076, 0.09828, 0.5479, 0.05887, 0.5145, 0.09828, 0.5479, 0.05796, 0.5906, 0.03365, 0.5797, 0.05796, 0.5906, 0.05845, 0.6528, 0.06001, 0.5265, 0.03365, 0.5797, 0.05972, 0.6152, 0.1013, 0.5076, 0.06001, 0.5265, 0.1025, 0.5699, 0.09828, 0.5479, 0.1013, 0.5076, 0.1251, 0.5826, 0.05796, 0.5906, 0.09828, 0.5479, 0.09755, 0.632, 0.03365, 0.5797, 0.05845, 0.6528, 0.05972, 0.6152, 0.06001, 0.5265, 0.05972, 0.6152, 0.1025, 0.5699, 0.1013, 0.5076, 0.1025, 0.5699, 0.1251, 0.5826, 0.09828, 0.5479, 0.1251, 0.5826, 0.09755, 0.632, 0.05796, 0.5906, 0.09755, 0.632, 0.05845, 0.6528, 0.05972, 0.6152, 0.05845, 0.6528, 0.1, 0.6486, 0.1025, 0.5699, 0.05972, 0.6152, 0.1, 0.6486, 0.1251, 0.5826, 0.1025, 0.5699, 0.1, 0.6486, 0.09755, 0.632, 0.1251, 0.5826, 0.1, 0.6486, 0.05845, 0.6528, 0.09755, 0.632, 0.1, 0.6486, 0.2886, 0.5134, 0.2637, 0.5487, 0.256, 0.5316, 0.2637, 0.5487, 0.2886, 0.5134, 0.3088, 0.5475, 0.4315, 0.63, 0.4168, 0.6555, 0.4167, 0.6221, 0.4315, 0.63, 0.4167, 0.6221, 0.4252, 0.5869, 0.2886, 0.5134, 0.329, 0.5298, 0.3088, 0.5475, 0.2637, 0.5487, 0.3088, 0.5475, 0.2886, 0.5869, 0.256, 0.5316, 0.2637, 0.5487, 0.256, 0.5771, 0.3616, 0.5134, 0.402, 0.525, 0.3818, 0.5527, 0.329, 0.5232, 0.3616, 0.5134, 0.3367, 0.5516, 0.3088, 0.5475, 0.329, 0.5298, 0.329, 0.5752, 0.2637, 0.5487, 0.2886, 0.5869, 0.256, 0.5771, 0.402, 0.525, 0.4019, 0.5705, 0.3818, 0.5527, 0.3616, 0.5134, 0.3818, 0.5527, 0.3367, 0.5516, 0.329, 0.5232, 0.3367, 0.5516, 0.329, 0.5687, 0.3088, 0.5475, 0.329, 0.5752, 0.2886, 0.5869, 0.4083, 0.5869, 0.4167, 0.6221, 0.402, 0.63, 0.3818, 0.5527, 0.4019, 0.5705, 0.3616, 0.5869, 0.3367, 0.5516, 0.3818, 0.5527, 0.3616, 0.5869, 0.329, 0.5687, 0.3367, 0.5516, 0.3616, 0.5869, 0.4167, 0.6221, 0.4167, 0.6555, 0.402, 0.63, 0.3731, 0.4056, 0.2668, 0.4058, 0.2659, 0.3823, 0.3724, 0.3826, 0.3724, 0.3826, 0.2659, 0.3823, 0.274, 0.3648, 0.3808, 0.3658, 0.3808, 0.3658, 0.274, 0.3648, 0.2832, 0.3709, 0.39, 0.3723, 0.39, 0.3723, 0.2832, 0.3709, 0.2843, 0.395, 0.391, 0.3958, 0.2659, 0.3823, 0.2668, 0.4058, 0.2761, 0.4123, 0.2843, 0.395, 0.2832, 0.3709, 0.274, 0.3648, 0.3825, 0.4124, 0.2761, 0.4123, 0.2668, 0.4058, 0.3731, 0.4056, 0.391, 0.3958, 0.2843, 0.395, 0.2761, 0.4123, 0.3825, 0.4124, 0.3731, 0.4056, 0.3724, 0.3826, 0.3808, 0.3658, 0.39, 0.3723, 0.391, 0.3958, 0.3825, 0.4124, 0.388, 0.4499, 0.2818, 0.4505, 0.2807, 0.4265, 0.387, 0.4264, 0.387, 0.4264, 0.2807, 0.4265, 0.2889, 0.4092, 0.3955, 0.4099, 0.3955, 0.4099, 0.2889, 0.4092, 0.2984, 0.4162, 0.405, 0.4172, 0.405, 0.4172, 0.2984, 0.4162, 0.2997, 0.4409, 0.4062, 0.4412, 0.2807, 0.4265, 0.2818, 0.4505, 0.2914, 0.4579, 0.2997, 0.4409, 0.2984, 0.4162, 0.2889, 0.4092, 0.3976, 0.4575, 0.2914, 0.4579, 0.2818, 0.4505, 0.388, 0.4499, 0.4062, 0.4412, 0.2997, 0.4409, 0.2914, 0.4579, 0.3976, 0.4575, 0.388, 0.4499, 0.387, 0.4264, 0.3955, 0.4099, 0.405, 0.4172, 0.4062, 0.4412, 0.3976, 0.4575, 0.1251, 0.1791, 0.1405, 0.1791, 0.1355, 0.1874, 0.1301, 0.1874, 0.1476, 0.1746, 0.118, 0.1746, 0.1251, 0.1791, 0.1405, 0.1791, 0.1624, 0.17, 0.1624, 0.1746, 0.1476, 0.1746, 0.1476, 0.17, 0.1482, 0.1791, 0.1405, 0.1791, 0.1355, 0.1874, 0.1382, 0.1874, 0.1105, 0.1539, 0.1026, 0.1687, 0.1026, 0.1545, 0.1067, 0.1468, 0.1476, 0.17, 0.1476, 0.1746, 0.118, 0.1746, 0.118, 0.17, 0.1274, 0.1874, 0.1301, 0.1874, 0.1301, 0.2353, 0.1274, 0.2353, 0.118, 0.1746, 0.1476, 0.1746, 0.1405, 0.1791, 0.1251, 0.1791, 0.118, 0.17, 0.118, 0.1746, 0.1032, 0.1746, 0.1032, 0.17, 0.09465, 0.1244, 0.1026, 0.1096, 0.1026, 0.1238, 0.09846, 0.1314, 0.1405, 0.1791, 0.1482, 0.1791, 0.1382, 0.1874, 0.1355, 0.1874, 0.1032, 0.17, 0.1032, 0.1746, 0.118, 0.1746, 0.118, 0.17, 0.1026, 0.1096, 0.1105, 0.1244, 0.1067, 0.1314, 0.1026, 0.1238, 0.1476, 0.17, 0.1476, 0.1746, 0.1624, 0.1746, 0.1624, 0.17, 0.118, 0.17, 0.118, 0.1746, 0.1476, 0.1746, 0.1476, 0.17, 0.1174, 0.1791, 0.1251, 0.1791, 0.1301, 0.1874, 0.1274, 0.1874, 0.1026, 0.1687, 0.09465, 0.1539, 0.09846, 0.1468, 0.1026, 0.1545, 0.1026, 0.1687, 0.1105, 0.1539, 0.1105, 0.1244, 0.1026, 0.1096, 0.09465, 0.1244, 0.09465, 0.1539, 0.1251, 0.1791, 0.1174, 0.1791, 0.1274, 0.1874, 0.1301, 0.1874, 0.1405, 0.1791, 0.1251, 0.1791, 0.1301, 0.1874, 0.1355, 0.1874, 0.1274, 0.2353, 0.1301, 0.2353, 0.1263, 0.2443, 0.1198, 0.2443, 0.1355, 0.1874, 0.1382, 0.1874, 0.1382, 0.2353, 0.1355, 0.2353, 0.1382, 0.1874, 0.1355, 0.1874, 0.1355, 0.2353, 0.1382, 0.2353, 0.1301, 0.1874, 0.1274, 0.1874, 0.1274, 0.2353, 0.1301, 0.2353, 0.1301, 0.1874, 0.1355, 0.1874, 0.1355, 0.2353, 0.1301, 0.2353, 0.1355, 0.1874, 0.1301, 0.1874, 0.1301, 0.2353, 0.1355, 0.2353, 0.1198, 0.2443, 0.1263, 0.2443, 0.1215, 0.2562, 0.1103, 0.2562, 0.1355, 0.2353, 0.1382, 0.2353, 0.1458, 0.2443, 0.1393, 0.2443, 0.1382, 0.2353, 0.1355, 0.2353, 0.1393, 0.2443, 0.1458, 0.2443, 0.1301, 0.2353, 0.1274, 0.2353, 0.1198, 0.2443, 0.1263, 0.2443, 0.1301, 0.2353, 0.1355, 0.2353, 0.1393, 0.2443, 0.1263, 0.2443, 0.1355, 0.2353, 0.1301, 0.2353, 0.1263, 0.2443, 0.1393, 0.2443, 0.144, 0.2562, 0.1215, 0.2562, 0.1183, 0.2785, 0.1473, 0.2785, 0.1393, 0.2443, 0.1458, 0.2443, 0.1553, 0.2562, 0.144, 0.2562, 0.1458, 0.2443, 0.1393, 0.2443, 0.144, 0.2562, 0.1553, 0.2562, 0.1263, 0.2443, 0.1198, 0.2443, 0.1103, 0.2562, 0.1215, 0.2562, 0.1263, 0.2443, 0.1393, 0.2443, 0.144, 0.2562, 0.1215, 0.2562, 0.1393, 0.2443, 0.1263, 0.2443, 0.1215, 0.2562, 0.144, 0.2562, 0.1473, 0.2785, 0.1183, 0.2785, 0.1183, 0.3051, 0.1473, 0.3051, 0.1103, 0.2562, 0.1215, 0.2562, 0.1183, 0.2785, 0.1037, 0.2785, 0.144, 0.2562, 0.1553, 0.2562, 0.1618, 0.2785, 0.1473, 0.2785, 0.1553, 0.2562, 0.144, 0.2562, 0.1473, 0.2785, 0.1618, 0.2785, 0.1215, 0.2562, 0.1103, 0.2562, 0.1037, 0.2785, 0.1183, 0.2785, 0.1215, 0.2562, 0.144, 0.2562, 0.1473, 0.2785, 0.1183, 0.2785, 0.1015, 0.2351, 0.0725, 0.2351, 0.0735, 0.2363, 0.1003, 0.2363, 0.1037, 0.2785, 0.1183, 0.2785, 0.1183, 0.3051, 0.1037, 0.3051, 0.1473, 0.2785, 0.1618, 0.2785, 0.1618, 0.3051, 0.1473, 0.3051, 0.1618, 0.2785, 0.1473, 0.2785, 0.1473, 0.3051, 0.1618, 0.3051, 0.1183, 0.2785, 0.1037, 0.2785, 0.1037, 0.3051, 0.1183, 0.3051, 0.1183, 0.2785, 0.1473, 0.2785, 0.1473, 0.3051, 0.1183, 0.3051, 0.1026, 0.1101, 0.1104, 0.1246, 0.1096, 0.1256, 0.1024, 0.1122, 0.1104, 0.1537, 0.1026, 0.1682, 0.1024, 0.1658, 0.1096, 0.1524, 0.1161, 0.2351, 0.1015, 0.2351, 0.1003, 0.2363, 0.1137, 0.2363, 0.0725, 0.2351, 0.05798, 0.2351, 0.0601, 0.2363, 0.0735, 0.2363, 0.0725, 0.2351, 0.1015, 0.2351, 0.1003, 0.2363, 0.0735, 0.2363, 0.1003, 0.2363, 0.0735, 0.2363, 0.0869, 0.1784, 0.0601, 0.2363, 0.0735, 0.2363, 0.0869, 0.1784, 0.1003, 0.2363, 0.1137, 0.2363, 0.0869, 0.1784, 0.1137, 0.2363, 0.1003, 0.2363, 0.0869, 0.1784, 0.0735, 0.2363, 0.0601, 0.2363, 0.0869, 0.1784, 0.0735, 0.2363, 0.1003, 0.2363, 0.0869, 0.1784, 0.1251, 0.1791, 0.1405, 0.1791, 0.1355, 0.1874, 0.1301, 0.1874, 0.1476, 0.1746, 0.118, 0.1746, 0.1251, 0.1791, 0.1405, 0.1791, 0.1624, 0.17, 0.1624, 0.1746, 0.1476, 0.1746, 0.1476, 0.17, 0.1482, 0.1791, 0.1405, 0.1791, 0.1355, 0.1874, 0.1382, 0.1874, 0.1105, 0.1539, 0.1026, 0.1687, 0.1026, 0.1545, 0.1067, 0.1468, 0.1476, 0.17, 0.1476, 0.1746, 0.118, 0.1746, 0.118, 0.17, 0.1274, 0.1874, 0.1301, 0.1874, 0.1301, 0.2353, 0.1274, 0.2353, 0.118, 0.1746, 0.1476, 0.1746, 0.1405, 0.1791, 0.1251, 0.1791, 0.118, 0.17, 0.118, 0.1746, 0.1032, 0.1746, 0.1032, 0.17, 0.09465, 0.1244, 0.1026, 0.1096, 0.1026, 0.1238, 0.09846, 0.1314, 0.1405, 0.1791, 0.1482, 0.1791, 0.1382, 0.1874, 0.1355, 0.1874, 0.1032, 0.17, 0.1032, 0.1746, 0.118, 0.1746, 0.118, 0.17, 0.1026, 0.1096, 0.1105, 0.1244, 0.1067, 0.1314, 0.1026, 0.1238, 0.1476, 0.17, 0.1476, 0.1746, 0.1624, 0.1746, 0.1624, 0.17, 0.118, 0.17, 0.118, 0.1746, 0.1476, 0.1746, 0.1476, 0.17, 0.1174, 0.1791, 0.1251, 0.1791, 0.1301, 0.1874, 0.1274, 0.1874, 0.1026, 0.1687, 0.09465, 0.1539, 0.09846, 0.1468, 0.1026, 0.1545, 0.1026, 0.1687, 0.1105, 0.1539, 0.1105, 0.1244, 0.1026, 0.1096, 0.09465, 0.1244, 0.09465, 0.1539, 0.1251, 0.1791, 0.1174, 0.1791, 0.1274, 0.1874, 0.1301, 0.1874, 0.1405, 0.1791, 0.1251, 0.1791, 0.1301, 0.1874, 0.1355, 0.1874, 0.1274, 0.2353, 0.1301, 0.2353, 0.1263, 0.2443, 0.1198, 0.2443, 0.1355, 0.1874, 0.1382, 0.1874, 0.1382, 0.2353, 0.1355, 0.2353, 0.1382, 0.1874, 0.1355, 0.1874, 0.1355, 0.2353, 0.1382, 0.2353, 0.1301, 0.1874, 0.1274, 0.1874, 0.1274, 0.2353, 0.1301, 0.2353, 0.1301, 0.1874, 0.1355, 0.1874, 0.1355, 0.2353, 0.1301, 0.2353, 0.1355, 0.1874, 0.1301, 0.1874, 0.1301, 0.2353, 0.1355, 0.2353, 0.1198, 0.2443, 0.1263, 0.2443, 0.1215, 0.2562, 0.1103, 0.2562, 0.1355, 0.2353, 0.1382, 0.2353, 0.1458, 0.2443, 0.1393, 0.2443, 0.1382, 0.2353, 0.1355, 0.2353, 0.1393, 0.2443, 0.1458, 0.2443, 0.1301, 0.2353, 0.1274, 0.2353, 0.1198, 0.2443, 0.1263, 0.2443, 0.1301, 0.2353, 0.1355, 0.2353, 0.1393, 0.2443, 0.1263, 0.2443, 0.1355, 0.2353, 0.1301, 0.2353, 0.1263, 0.2443, 0.1393, 0.2443, 0.144, 0.2562, 0.1215, 0.2562, 0.1183, 0.2785, 0.1473, 0.2785, 0.1393, 0.2443, 0.1458, 0.2443, 0.1553, 0.2562, 0.144, 0.2562, 0.1458, 0.2443, 0.1393, 0.2443, 0.144, 0.2562, 0.1553, 0.2562, 0.1263, 0.2443, 0.1198, 0.2443, 0.1103, 0.2562, 0.1215, 0.2562, 0.1263, 0.2443, 0.1393, 0.2443, 0.144, 0.2562, 0.1215, 0.2562, 0.1393, 0.2443, 0.1263, 0.2443, 0.1215, 0.2562, 0.144, 0.2562, 0.1473, 0.2785, 0.1183, 0.2785, 0.1183, 0.3051, 0.1473, 0.3051, 0.1103, 0.2562, 0.1215, 0.2562, 0.1183, 0.2785, 0.1037, 0.2785, 0.144, 0.2562, 0.1553, 0.2562, 0.1618, 0.2785, 0.1473, 0.2785, 0.1553, 0.2562, 0.144, 0.2562, 0.1473, 0.2785, 0.1618, 0.2785, 0.1215, 0.2562, 0.1103, 0.2562, 0.1037, 0.2785, 0.1183, 0.2785, 0.1215, 0.2562, 0.144, 0.2562, 0.1473, 0.2785, 0.1183, 0.2785, 0.1015, 0.2351, 0.0725, 0.2351, 0.0735, 0.2363, 0.1003, 0.2363, 0.1037, 0.2785, 0.1183, 0.2785, 0.1183, 0.3051, 0.1037, 0.3051, 0.1473, 0.2785, 0.1618, 0.2785, 0.1618, 0.3051, 0.1473, 0.3051, 0.1618, 0.2785, 0.1473, 0.2785, 0.1473, 0.3051, 0.1618, 0.3051, 0.1183, 0.2785, 0.1037, 0.2785, 0.1037, 0.3051, 0.1183, 0.3051, 0.1183, 0.2785, 0.1473, 0.2785, 0.1473, 0.3051, 0.1183, 0.3051, 0.1026, 0.1101, 0.1104, 0.1246, 0.1096, 0.1256, 0.1024, 0.1122, 0.1104, 0.1537, 0.1026, 0.1682, 0.1024, 0.1658, 0.1096, 0.1524, 0.1161, 0.2351, 0.1015, 0.2351, 0.1003, 0.2363, 0.1137, 0.2363, 0.0725, 0.2351, 0.05798, 0.2351, 0.0601, 0.2363, 0.0735, 0.2363, 0.0725, 0.2351, 0.1015, 0.2351, 0.1003, 0.2363, 0.0735, 0.2363, 0.1003, 0.2363, 0.0735, 0.2363, 0.0869, 0.1784, 0.0601, 0.2363, 0.0735, 0.2363, 0.0869, 0.1784, 0.1003, 0.2363, 0.1137, 0.2363, 0.0869, 0.1784, 0.1137, 0.2363, 0.1003, 0.2363, 0.0869, 0.1784, 0.0735, 0.2363, 0.0601, 0.2363, 0.0869, 0.1784, 0.0735, 0.2363, 0.1003, 0.2363, 0.0869, 0.1784, 0.1251, 0.1791, 0.1405, 0.1791, 0.1355, 0.1874, 0.1301, 0.1874, 0.1476, 0.1746, 0.118, 0.1746, 0.1251, 0.1791, 0.1405, 0.1791, 0.1624, 0.17, 0.1624, 0.1746, 0.1476, 0.1746, 0.1476, 0.17, 0.1482, 0.1791, 0.1405, 0.1791, 0.1355, 0.1874, 0.1382, 0.1874, 0.1105, 0.1539, 0.1026, 0.1687, 0.1026, 0.1545, 0.1067, 0.1468, 0.1476, 0.17, 0.1476, 0.1746, 0.118, 0.1746, 0.118, 0.17, 0.1274, 0.1874, 0.1301, 0.1874, 0.1301, 0.2353, 0.1274, 0.2353, 0.118, 0.1746, 0.1476, 0.1746, 0.1405, 0.1791, 0.1251, 0.1791, 0.118, 0.17, 0.118, 0.1746, 0.1032, 0.1746, 0.1032, 0.17, 0.09465, 0.1244, 0.1026, 0.1096, 0.1026, 0.1238, 0.09846, 0.1314, 0.1405, 0.1791, 0.1482, 0.1791, 0.1382, 0.1874, 0.1355, 0.1874, 0.1032, 0.17, 0.1032, 0.1746, 0.118, 0.1746, 0.118, 0.17, 0.1026, 0.1096, 0.1105, 0.1244, 0.1067, 0.1314, 0.1026, 0.1238, 0.1476, 0.17, 0.1476, 0.1746, 0.1624, 0.1746, 0.1624, 0.17, 0.118, 0.17, 0.118, 0.1746, 0.1476, 0.1746, 0.1476, 0.17, 0.1174, 0.1791, 0.1251, 0.1791, 0.1301, 0.1874, 0.1274, 0.1874, 0.1026, 0.1687, 0.09465, 0.1539, 0.09846, 0.1468, 0.1026, 0.1545, 0.1026, 0.1687, 0.1105, 0.1539, 0.1105, 0.1244, 0.1026, 0.1096, 0.09465, 0.1244, 0.09465, 0.1539, 0.1251, 0.1791, 0.1174, 0.1791, 0.1274, 0.1874, 0.1301, 0.1874, 0.1405, 0.1791, 0.1251, 0.1791, 0.1301, 0.1874, 0.1355, 0.1874, 0.1274, 0.2353, 0.1301, 0.2353, 0.1263, 0.2443, 0.1198, 0.2443, 0.1355, 0.1874, 0.1382, 0.1874, 0.1382, 0.2353, 0.1355, 0.2353, 0.1382, 0.1874, 0.1355, 0.1874, 0.1355, 0.2353, 0.1382, 0.2353, 0.1301, 0.1874, 0.1274, 0.1874, 0.1274, 0.2353, 0.1301, 0.2353, 0.1301, 0.1874, 0.1355, 0.1874, 0.1355, 0.2353, 0.1301, 0.2353, 0.1355, 0.1874, 0.1301, 0.1874, 0.1301, 0.2353, 0.1355, 0.2353, 0.1198, 0.2443, 0.1263, 0.2443, 0.1215, 0.2562, 0.1103, 0.2562, 0.1355, 0.2353, 0.1382, 0.2353, 0.1458, 0.2443, 0.1393, 0.2443, 0.1382, 0.2353, 0.1355, 0.2353, 0.1393, 0.2443, 0.1458, 0.2443, 0.1301, 0.2353, 0.1274, 0.2353, 0.1198, 0.2443, 0.1263, 0.2443, 0.1301, 0.2353, 0.1355, 0.2353, 0.1393, 0.2443, 0.1263, 0.2443, 0.1355, 0.2353, 0.1301, 0.2353, 0.1263, 0.2443, 0.1393, 0.2443, 0.144, 0.2562, 0.1215, 0.2562, 0.1183, 0.2785, 0.1473, 0.2785, 0.1393, 0.2443, 0.1458, 0.2443, 0.1553, 0.2562, 0.144, 0.2562, 0.1458, 0.2443, 0.1393, 0.2443, 0.144, 0.2562, 0.1553, 0.2562, 0.1263, 0.2443, 0.1198, 0.2443, 0.1103, 0.2562, 0.1215, 0.2562, 0.1263, 0.2443, 0.1393, 0.2443, 0.144, 0.2562, 0.1215, 0.2562, 0.1393, 0.2443, 0.1263, 0.2443, 0.1215, 0.2562, 0.144, 0.2562, 0.1473, 0.2785, 0.1183, 0.2785, 0.1183, 0.3051, 0.1473, 0.3051, 0.1103, 0.2562, 0.1215, 0.2562, 0.1183, 0.2785, 0.1037, 0.2785, 0.144, 0.2562, 0.1553, 0.2562, 0.1618, 0.2785, 0.1473, 0.2785, 0.1553, 0.2562, 0.144, 0.2562, 0.1473, 0.2785, 0.1618, 0.2785, 0.1215, 0.2562, 0.1103, 0.2562, 0.1037, 0.2785, 0.1183, 0.2785, 0.1215, 0.2562, 0.144, 0.2562, 0.1473, 0.2785, 0.1183, 0.2785, 0.1015, 0.2351, 0.0725, 0.2351, 0.0735, 0.2363, 0.1003, 0.2363, 0.1037, 0.2785, 0.1183, 0.2785, 0.1183, 0.3051, 0.1037, 0.3051, 0.1473, 0.2785, 0.1618, 0.2785, 0.1618, 0.3051, 0.1473, 0.3051, 0.1618, 0.2785, 0.1473, 0.2785, 0.1473, 0.3051, 0.1618, 0.3051, 0.1183, 0.2785, 0.1037, 0.2785, 0.1037, 0.3051, 0.1183, 0.3051, 0.1183, 0.2785, 0.1473, 0.2785, 0.1473, 0.3051, 0.1183, 0.3051, 0.1026, 0.1101, 0.1104, 0.1246, 0.1096, 0.1256, 0.1024, 0.1122, 0.1104, 0.1537, 0.1026, 0.1682, 0.1024, 0.1658, 0.1096, 0.1524, 0.1161, 0.2351, 0.1015, 0.2351, 0.1003, 0.2363, 0.1137, 0.2363, 0.0725, 0.2351, 0.05798, 0.2351, 0.0601, 0.2363, 0.0735, 0.2363, 0.0725, 0.2351, 0.1015, 0.2351, 0.1003, 0.2363, 0.0735, 0.2363, 0.1003, 0.2363, 0.0735, 0.2363, 0.0869, 0.1784, 0.0601, 0.2363, 0.0735, 0.2363, 0.0869, 0.1784, 0.1003, 0.2363, 0.1137, 0.2363, 0.0869, 0.1784, 0.1137, 0.2363, 0.1003, 0.2363, 0.0869, 0.1784, 0.0735, 0.2363, 0.0601, 0.2363, 0.0869, 0.1784, 0.0735, 0.2363, 0.1003, 0.2363, 0.0869, 0.1784])
me_cube.materials.append(mat_material)
me_cube.use_remesh_preserve_volume = False
me_cube.use_remesh_preserve_attributes = False
me_cube.use_mirror_vertex_groups = False
me_cube.update()

# ---- objects
ob_cube = bpy.data.objects.new('Cube', me_cube)
ob_lamp = bpy.data.objects.new('Lamp', light_lamp)
ob_camera = bpy.data.objects.new('Camera', cam_camera)

# ---- transforms, parenting, visibility, modifiers, constraints
ob_cube.location = (0.0, 0.0, 0.0)
ob_cube.lock_rotations_4d = False
ob_cube.empty_display_type = 'ARROWS'
ob_cube.lineart.crease_threshold = 0.0
ob_lamp.location = (4.076, 1.005, 5.904)
ob_lamp.rotation_euler = (0.6503, 0.05522, 1.866)
ob_lamp.lock_rotations_4d = False
ob_lamp.empty_display_type = 'ARROWS'
ob_lamp.color = (0.0, 0.0, 0.0, 0.0)
ob_lamp.lineart.crease_threshold = 0.0
ob_camera.location = (7.481, -6.508, 5.344)
ob_camera.rotation_euler = (1.109, 0.01082, 0.8149)
ob_camera.lock_rotations_4d = False
ob_camera.empty_display_type = 'ARROWS'
ob_camera.color = (0.0, 0.0, 0.0, 0.0)
ob_camera.display_type = 'WIRE'
ob_camera.lineart.crease_threshold = 0.0

# ---- collection membership
col_collection_1.objects.link(ob_cube)
col_collection_1.objects.link(ob_lamp)
col_collection_1.objects.link(ob_camera)

# ---- scene / render settings (as saved in the file)
scene.camera = ob_camera
scene.frame_start = 1; scene.frame_end = 250; scene.frame_set(1)
scene.render.engine = 'BLENDER_EEVEE_NEXT'
scene.render.image_settings.color_mode = 'RGB'
scene.render.image_settings.compression = 90
scene.render.resolution_percentage = 50
scene.render.dither_intensity = 0.0
scene.cycles.use_denoising = False
scene.cycles.samples = 10
scene.cycles.sampling_pattern = 'TABULATED_SOBOL'
scene.cycles.light_sampling_threshold = 0.0
scene.cycles.use_adaptive_sampling = False
scene.cycles.use_light_tree = False
scene.cycles.blur_glossy = 0.0
scene.cycles.volume_bounces = 1
scene.cycles.pixel_filter_type = 'GAUSSIAN'
scene.cycles.sample_clamp_indirect = 0.0
scene.view_settings.view_transform = 'Standard'
bpy.context.view_layer.update()
